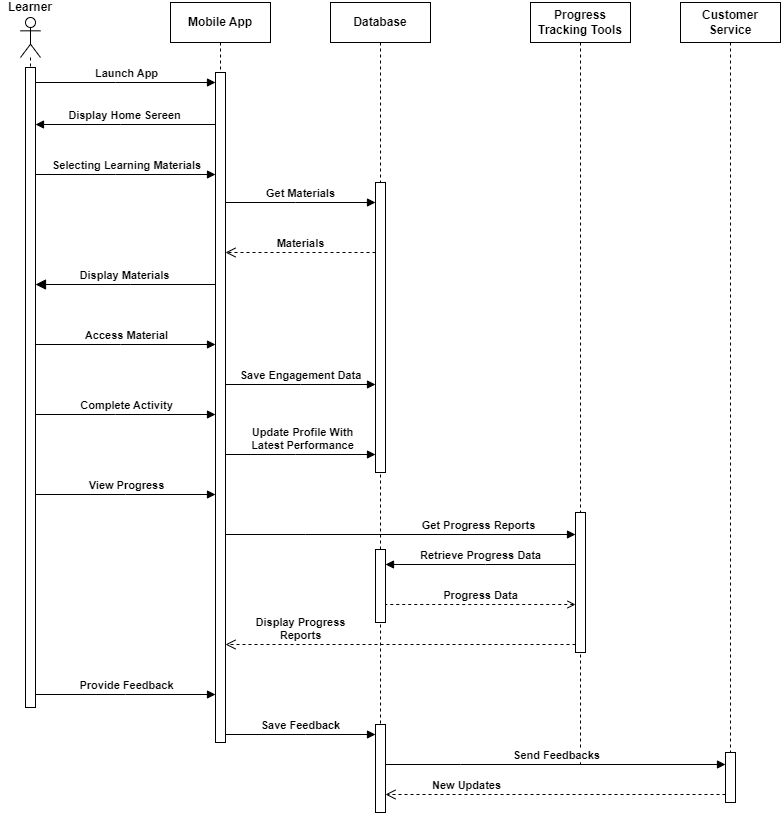

The diagram above was exported from draw.io. Its source (the exported page's mxGraphModel, read from the mxfile embedded in the PNG):
<mxGraphModel dx="1400" dy="707" grid="1" gridSize="10" guides="1" tooltips="1" connect="1" arrows="1" fold="1" page="1" pageScale="1" pageWidth="850" pageHeight="425" math="0" shadow="0">
  <root>
    <mxCell id="0" />
    <mxCell id="1" parent="0" />
    <mxCell id="3EfGNAa0pqCC7d4k3AOH-1" value="Mobile App" style="shape=umlLifeline;perimeter=lifelinePerimeter;whiteSpace=wrap;html=1;container=0;dropTarget=0;collapsible=0;recursiveResize=0;outlineConnect=0;portConstraint=eastwest;newEdgeStyle={&quot;edgeStyle&quot;:&quot;elbowEdgeStyle&quot;,&quot;elbow&quot;:&quot;vertical&quot;,&quot;curved&quot;:0,&quot;rounded&quot;:0};fontStyle=1" vertex="1" parent="1">
      <mxGeometry x="210" y="38" width="100" height="740" as="geometry" />
    </mxCell>
    <mxCell id="3EfGNAa0pqCC7d4k3AOH-2" value="" style="html=1;points=[];perimeter=orthogonalPerimeter;outlineConnect=0;targetShapes=umlLifeline;portConstraint=eastwest;newEdgeStyle={&quot;edgeStyle&quot;:&quot;elbowEdgeStyle&quot;,&quot;elbow&quot;:&quot;vertical&quot;,&quot;curved&quot;:0,&quot;rounded&quot;:0};" vertex="1" parent="3EfGNAa0pqCC7d4k3AOH-1">
      <mxGeometry x="45" y="70" width="10" height="670" as="geometry" />
    </mxCell>
    <mxCell id="3EfGNAa0pqCC7d4k3AOH-3" value="Database" style="shape=umlLifeline;perimeter=lifelinePerimeter;whiteSpace=wrap;html=1;container=0;dropTarget=0;collapsible=0;recursiveResize=0;outlineConnect=0;portConstraint=eastwest;newEdgeStyle={&quot;edgeStyle&quot;:&quot;elbowEdgeStyle&quot;,&quot;elbow&quot;:&quot;vertical&quot;,&quot;curved&quot;:0,&quot;rounded&quot;:0};fontStyle=1" vertex="1" parent="1">
      <mxGeometry x="370" y="38" width="100" height="802" as="geometry" />
    </mxCell>
    <mxCell id="3EfGNAa0pqCC7d4k3AOH-4" value="" style="html=1;points=[];perimeter=orthogonalPerimeter;outlineConnect=0;targetShapes=umlLifeline;portConstraint=eastwest;newEdgeStyle={&quot;edgeStyle&quot;:&quot;elbowEdgeStyle&quot;,&quot;elbow&quot;:&quot;vertical&quot;,&quot;curved&quot;:0,&quot;rounded&quot;:0};" vertex="1" parent="3EfGNAa0pqCC7d4k3AOH-3">
      <mxGeometry x="45" y="180" width="10" height="290" as="geometry" />
    </mxCell>
    <mxCell id="3EfGNAa0pqCC7d4k3AOH-34" value="" style="html=1;points=[];perimeter=orthogonalPerimeter;outlineConnect=0;targetShapes=umlLifeline;portConstraint=eastwest;newEdgeStyle={&quot;edgeStyle&quot;:&quot;elbowEdgeStyle&quot;,&quot;elbow&quot;:&quot;vertical&quot;,&quot;curved&quot;:0,&quot;rounded&quot;:0};" vertex="1" parent="3EfGNAa0pqCC7d4k3AOH-3">
      <mxGeometry x="45" y="547" width="10" height="73" as="geometry" />
    </mxCell>
    <mxCell id="3EfGNAa0pqCC7d4k3AOH-35" value="" style="html=1;points=[];perimeter=orthogonalPerimeter;outlineConnect=0;targetShapes=umlLifeline;portConstraint=eastwest;newEdgeStyle={&quot;edgeStyle&quot;:&quot;elbowEdgeStyle&quot;,&quot;elbow&quot;:&quot;vertical&quot;,&quot;curved&quot;:0,&quot;rounded&quot;:0};" vertex="1" parent="3EfGNAa0pqCC7d4k3AOH-3">
      <mxGeometry x="45" y="722" width="10" height="88" as="geometry" />
    </mxCell>
    <mxCell id="3EfGNAa0pqCC7d4k3AOH-5" value="Materials" style="html=1;verticalAlign=bottom;endArrow=open;dashed=1;endSize=8;edgeStyle=elbowEdgeStyle;elbow=vertical;curved=0;rounded=0;fontStyle=1;fontSize=11;" edge="1" parent="1" target="3EfGNAa0pqCC7d4k3AOH-2">
      <mxGeometry relative="1" as="geometry">
        <mxPoint x="270" y="288" as="targetPoint" />
        <Array as="points">
          <mxPoint x="345" y="288" />
        </Array>
        <mxPoint x="415" y="288" as="sourcePoint" />
      </mxGeometry>
    </mxCell>
    <mxCell id="3EfGNAa0pqCC7d4k3AOH-6" value="Progress Tracking Tools" style="shape=umlLifeline;perimeter=lifelinePerimeter;whiteSpace=wrap;html=1;container=0;dropTarget=0;collapsible=0;recursiveResize=0;outlineConnect=0;portConstraint=eastwest;newEdgeStyle={&quot;edgeStyle&quot;:&quot;elbowEdgeStyle&quot;,&quot;elbow&quot;:&quot;vertical&quot;,&quot;curved&quot;:0,&quot;rounded&quot;:0};fontStyle=1" vertex="1" parent="1">
      <mxGeometry x="570" y="38" width="100" height="762" as="geometry" />
    </mxCell>
    <mxCell id="3EfGNAa0pqCC7d4k3AOH-7" value="" style="html=1;points=[];perimeter=orthogonalPerimeter;outlineConnect=0;targetShapes=umlLifeline;portConstraint=eastwest;newEdgeStyle={&quot;edgeStyle&quot;:&quot;elbowEdgeStyle&quot;,&quot;elbow&quot;:&quot;vertical&quot;,&quot;curved&quot;:0,&quot;rounded&quot;:0};" vertex="1" parent="3EfGNAa0pqCC7d4k3AOH-6">
      <mxGeometry x="45" y="510" width="10" height="140" as="geometry" />
    </mxCell>
    <mxCell id="3EfGNAa0pqCC7d4k3AOH-8" value="" style="shape=umlLifeline;perimeter=lifelinePerimeter;whiteSpace=wrap;html=1;container=1;dropTarget=0;collapsible=0;recursiveResize=0;outlineConnect=0;portConstraint=eastwest;newEdgeStyle={&quot;curved&quot;:0,&quot;rounded&quot;:0};participant=umlActor;" vertex="1" parent="1">
      <mxGeometry x="60" y="53" width="20" height="687" as="geometry" />
    </mxCell>
    <mxCell id="3EfGNAa0pqCC7d4k3AOH-9" value="" style="html=1;points=[];perimeter=orthogonalPerimeter;outlineConnect=0;targetShapes=umlLifeline;portConstraint=eastwest;newEdgeStyle={&quot;edgeStyle&quot;:&quot;elbowEdgeStyle&quot;,&quot;elbow&quot;:&quot;vertical&quot;,&quot;curved&quot;:0,&quot;rounded&quot;:0};" vertex="1" parent="3EfGNAa0pqCC7d4k3AOH-8">
      <mxGeometry x="5" y="50" width="10" height="640" as="geometry" />
    </mxCell>
    <mxCell id="3EfGNAa0pqCC7d4k3AOH-10" value="Learner" style="text;strokeColor=none;align=center;fillColor=none;html=1;verticalAlign=middle;whiteSpace=wrap;rounded=0;fontStyle=1" vertex="1" parent="1">
      <mxGeometry x="40" y="38" width="60" height="10" as="geometry" />
    </mxCell>
    <mxCell id="3EfGNAa0pqCC7d4k3AOH-11" value="Launch App" style="html=1;verticalAlign=bottom;endArrow=block;edgeStyle=elbowEdgeStyle;elbow=vertical;curved=0;rounded=0;fontStyle=1;fontSize=11;" edge="1" parent="1" source="3EfGNAa0pqCC7d4k3AOH-9" target="3EfGNAa0pqCC7d4k3AOH-2">
      <mxGeometry relative="1" as="geometry">
        <mxPoint x="100" y="118" as="sourcePoint" />
        <Array as="points">
          <mxPoint x="155" y="118" />
        </Array>
        <mxPoint x="230" y="118" as="targetPoint" />
      </mxGeometry>
    </mxCell>
    <mxCell id="3EfGNAa0pqCC7d4k3AOH-12" value="Display Home Sereen" style="html=1;verticalAlign=bottom;endArrow=block;edgeStyle=elbowEdgeStyle;elbow=horizontal;curved=0;rounded=0;fontStyle=1;fontSize=11;" edge="1" parent="1" source="3EfGNAa0pqCC7d4k3AOH-2">
      <mxGeometry relative="1" as="geometry">
        <mxPoint x="250" y="160" as="sourcePoint" />
        <Array as="points">
          <mxPoint x="160" y="160" />
        </Array>
        <mxPoint x="75" y="160" as="targetPoint" />
        <mxPoint as="offset" />
      </mxGeometry>
    </mxCell>
    <mxCell id="3EfGNAa0pqCC7d4k3AOH-13" value="Selecting Learning Materials" style="html=1;verticalAlign=bottom;endArrow=block;edgeStyle=elbowEdgeStyle;elbow=horizontal;curved=0;rounded=0;fontStyle=1;fontSize=11;" edge="1" parent="1" target="3EfGNAa0pqCC7d4k3AOH-2">
      <mxGeometry relative="1" as="geometry">
        <mxPoint x="75" y="210" as="sourcePoint" />
        <Array as="points">
          <mxPoint x="155" y="210" />
        </Array>
        <mxPoint x="245" y="210" as="targetPoint" />
      </mxGeometry>
    </mxCell>
    <mxCell id="3EfGNAa0pqCC7d4k3AOH-14" value="Get Materials" style="html=1;verticalAlign=bottom;endArrow=block;edgeStyle=elbowEdgeStyle;elbow=vertical;curved=0;rounded=0;fontStyle=1;fontSize=11;" edge="1" parent="1" source="3EfGNAa0pqCC7d4k3AOH-2" target="3EfGNAa0pqCC7d4k3AOH-4">
      <mxGeometry relative="1" as="geometry">
        <mxPoint x="250" y="238" as="sourcePoint" />
        <Array as="points">
          <mxPoint x="335" y="238" />
        </Array>
        <mxPoint x="410" y="238" as="targetPoint" />
      </mxGeometry>
    </mxCell>
    <mxCell id="3EfGNAa0pqCC7d4k3AOH-15" value="Display Materials" style="html=1;verticalAlign=bottom;endArrow=block;endSize=8;edgeStyle=elbowEdgeStyle;elbow=vertical;curved=0;rounded=0;fontStyle=1;fontSize=11;endFill=1;" edge="1" parent="1" source="3EfGNAa0pqCC7d4k3AOH-2" target="3EfGNAa0pqCC7d4k3AOH-9">
      <mxGeometry relative="1" as="geometry">
        <mxPoint x="80" y="320" as="targetPoint" />
        <Array as="points">
          <mxPoint x="170" y="320" />
        </Array>
        <mxPoint x="240" y="320" as="sourcePoint" />
      </mxGeometry>
    </mxCell>
    <mxCell id="3EfGNAa0pqCC7d4k3AOH-16" value="Access Material" style="html=1;verticalAlign=bottom;endArrow=block;edgeStyle=elbowEdgeStyle;elbow=horizontal;curved=0;rounded=0;fontStyle=1;fontSize=11;" edge="1" parent="1" source="3EfGNAa0pqCC7d4k3AOH-9" target="3EfGNAa0pqCC7d4k3AOH-2">
      <mxGeometry relative="1" as="geometry">
        <mxPoint x="80" y="380" as="sourcePoint" />
        <Array as="points">
          <mxPoint x="160" y="380" />
        </Array>
        <mxPoint x="230" y="380" as="targetPoint" />
      </mxGeometry>
    </mxCell>
    <mxCell id="3EfGNAa0pqCC7d4k3AOH-17" value="Save Engagement Data" style="html=1;verticalAlign=bottom;endArrow=block;edgeStyle=elbowEdgeStyle;elbow=horizontal;curved=0;rounded=0;fontStyle=1;fontSize=11;" edge="1" parent="1" source="3EfGNAa0pqCC7d4k3AOH-2" target="3EfGNAa0pqCC7d4k3AOH-4">
      <mxGeometry relative="1" as="geometry">
        <mxPoint x="290" y="420" as="sourcePoint" />
        <Array as="points">
          <mxPoint x="340" y="420" />
        </Array>
        <mxPoint x="560" y="420" as="targetPoint" />
        <mxPoint as="offset" />
      </mxGeometry>
    </mxCell>
    <mxCell id="3EfGNAa0pqCC7d4k3AOH-18" value="Retrieve Progress Data" style="html=1;verticalAlign=bottom;endArrow=block;edgeStyle=elbowEdgeStyle;elbow=horizontal;curved=0;rounded=0;fontStyle=1;fontSize=11;" edge="1" parent="1">
      <mxGeometry relative="1" as="geometry">
        <mxPoint x="615" y="600" as="sourcePoint" />
        <Array as="points">
          <mxPoint x="525" y="600" />
        </Array>
        <mxPoint x="425" y="600" as="targetPoint" />
      </mxGeometry>
    </mxCell>
    <mxCell id="3EfGNAa0pqCC7d4k3AOH-19" value="Progress Data" style="html=1;verticalAlign=bottom;endArrow=none;dashed=1;endSize=8;edgeStyle=elbowEdgeStyle;elbow=vertical;curved=0;rounded=0;fontStyle=1;fontSize=11;startArrow=open;startFill=0;endFill=0;" edge="1" parent="1">
      <mxGeometry relative="1" as="geometry">
        <mxPoint x="425" y="640" as="targetPoint" />
        <Array as="points">
          <mxPoint x="520" y="640" />
        </Array>
        <mxPoint x="615" y="640" as="sourcePoint" />
      </mxGeometry>
    </mxCell>
    <mxCell id="3EfGNAa0pqCC7d4k3AOH-20" value="Display Progress&lt;br&gt;Reports" style="html=1;verticalAlign=bottom;endArrow=open;dashed=1;endSize=8;edgeStyle=elbowEdgeStyle;elbow=vertical;curved=0;rounded=0;fontStyle=1;fontSize=11;" edge="1" parent="1">
      <mxGeometry x="0.5714" relative="1" as="geometry">
        <mxPoint x="265" y="680" as="targetPoint" />
        <Array as="points">
          <mxPoint x="540" y="680" />
        </Array>
        <mxPoint x="615" y="680" as="sourcePoint" />
        <mxPoint as="offset" />
      </mxGeometry>
    </mxCell>
    <mxCell id="3EfGNAa0pqCC7d4k3AOH-22" value="Customer Service" style="shape=umlLifeline;perimeter=lifelinePerimeter;whiteSpace=wrap;html=1;container=0;dropTarget=0;collapsible=0;recursiveResize=0;outlineConnect=0;portConstraint=eastwest;newEdgeStyle={&quot;edgeStyle&quot;:&quot;elbowEdgeStyle&quot;,&quot;elbow&quot;:&quot;vertical&quot;,&quot;curved&quot;:0,&quot;rounded&quot;:0};fontStyle=1" vertex="1" parent="1">
      <mxGeometry x="720" y="38" width="100" height="800" as="geometry" />
    </mxCell>
    <mxCell id="3EfGNAa0pqCC7d4k3AOH-23" value="" style="html=1;points=[];perimeter=orthogonalPerimeter;outlineConnect=0;targetShapes=umlLifeline;portConstraint=eastwest;newEdgeStyle={&quot;edgeStyle&quot;:&quot;elbowEdgeStyle&quot;,&quot;elbow&quot;:&quot;vertical&quot;,&quot;curved&quot;:0,&quot;rounded&quot;:0};" vertex="1" parent="3EfGNAa0pqCC7d4k3AOH-22">
      <mxGeometry x="45" y="750" width="10" height="50" as="geometry" />
    </mxCell>
    <mxCell id="3EfGNAa0pqCC7d4k3AOH-24" value="Complete Activity" style="html=1;verticalAlign=bottom;endArrow=block;edgeStyle=elbowEdgeStyle;elbow=horizontal;curved=0;rounded=0;fontStyle=1;fontSize=11;" edge="1" parent="1" source="3EfGNAa0pqCC7d4k3AOH-9" target="3EfGNAa0pqCC7d4k3AOH-2">
      <mxGeometry relative="1" as="geometry">
        <mxPoint x="90" y="450" as="sourcePoint" />
        <Array as="points">
          <mxPoint x="155" y="450" />
        </Array>
        <mxPoint x="250" y="450" as="targetPoint" />
      </mxGeometry>
    </mxCell>
    <mxCell id="3EfGNAa0pqCC7d4k3AOH-25" value="Update Profile With &lt;br&gt;Latest Performance" style="html=1;verticalAlign=bottom;endArrow=block;edgeStyle=elbowEdgeStyle;elbow=horizontal;curved=0;rounded=0;fontStyle=1;fontSize=11;" edge="1" parent="1" source="3EfGNAa0pqCC7d4k3AOH-2" target="3EfGNAa0pqCC7d4k3AOH-4">
      <mxGeometry x="0.0323" relative="1" as="geometry">
        <mxPoint x="280" y="490" as="sourcePoint" />
        <Array as="points">
          <mxPoint x="335" y="490" />
        </Array>
        <mxPoint x="410" y="490" as="targetPoint" />
        <mxPoint as="offset" />
      </mxGeometry>
    </mxCell>
    <mxCell id="3EfGNAa0pqCC7d4k3AOH-28" value="Provide Feedback" style="html=1;verticalAlign=bottom;endArrow=block;edgeStyle=elbowEdgeStyle;elbow=horizontal;curved=0;rounded=0;fontStyle=1;fontSize=11;" edge="1" parent="1" source="3EfGNAa0pqCC7d4k3AOH-9" target="3EfGNAa0pqCC7d4k3AOH-2">
      <mxGeometry relative="1" as="geometry">
        <mxPoint x="80" y="730" as="sourcePoint" />
        <Array as="points">
          <mxPoint x="165" y="730" />
        </Array>
        <mxPoint x="250" y="730" as="targetPoint" />
      </mxGeometry>
    </mxCell>
    <mxCell id="3EfGNAa0pqCC7d4k3AOH-29" value="Save Feedback" style="html=1;verticalAlign=bottom;endArrow=block;edgeStyle=elbowEdgeStyle;elbow=horizontal;curved=0;rounded=0;fontStyle=1;fontSize=11;" edge="1" parent="1" source="3EfGNAa0pqCC7d4k3AOH-2" target="3EfGNAa0pqCC7d4k3AOH-35">
      <mxGeometry relative="1" as="geometry">
        <mxPoint x="270" y="770" as="sourcePoint" />
        <Array as="points">
          <mxPoint x="345" y="770" />
        </Array>
        <mxPoint x="400" y="770" as="targetPoint" />
        <mxPoint as="offset" />
      </mxGeometry>
    </mxCell>
    <mxCell id="3EfGNAa0pqCC7d4k3AOH-30" value="Send Feedbacks" style="html=1;verticalAlign=bottom;endArrow=block;edgeStyle=elbowEdgeStyle;elbow=horizontal;curved=0;rounded=0;fontStyle=1;fontSize=11;" edge="1" parent="1">
      <mxGeometry relative="1" as="geometry">
        <mxPoint x="425" y="800" as="sourcePoint" />
        <Array as="points">
          <mxPoint x="500" y="800" />
        </Array>
        <mxPoint x="765" y="800" as="targetPoint" />
        <mxPoint as="offset" />
      </mxGeometry>
    </mxCell>
    <mxCell id="3EfGNAa0pqCC7d4k3AOH-31" value="New Updates" style="html=1;verticalAlign=bottom;endArrow=open;dashed=1;endSize=8;edgeStyle=elbowEdgeStyle;elbow=vertical;curved=0;rounded=0;fontStyle=1;fontSize=11;" edge="1" parent="1" source="3EfGNAa0pqCC7d4k3AOH-23" target="3EfGNAa0pqCC7d4k3AOH-35">
      <mxGeometry x="0.5211" relative="1" as="geometry">
        <mxPoint x="430" y="830" as="targetPoint" />
        <Array as="points">
          <mxPoint x="695" y="830" />
        </Array>
        <mxPoint x="760" y="830" as="sourcePoint" />
        <mxPoint as="offset" />
      </mxGeometry>
    </mxCell>
    <mxCell id="3EfGNAa0pqCC7d4k3AOH-32" value="View Progress" style="html=1;verticalAlign=bottom;endArrow=block;edgeStyle=elbowEdgeStyle;elbow=horizontal;curved=0;rounded=0;fontStyle=1;fontSize=11;" edge="1" parent="1" source="3EfGNAa0pqCC7d4k3AOH-9" target="3EfGNAa0pqCC7d4k3AOH-2">
      <mxGeometry relative="1" as="geometry">
        <mxPoint x="80" y="530" as="sourcePoint" />
        <Array as="points">
          <mxPoint x="165" y="530" />
        </Array>
        <mxPoint x="250" y="530" as="targetPoint" />
      </mxGeometry>
    </mxCell>
    <mxCell id="3EfGNAa0pqCC7d4k3AOH-33" value="Get Progress Reports" style="html=1;verticalAlign=bottom;endArrow=block;edgeStyle=elbowEdgeStyle;elbow=horizontal;curved=0;rounded=0;fontStyle=1;fontSize=11;" edge="1" parent="1" source="3EfGNAa0pqCC7d4k3AOH-2" target="3EfGNAa0pqCC7d4k3AOH-7">
      <mxGeometry x="0.4493" relative="1" as="geometry">
        <mxPoint x="270" y="570" as="sourcePoint" />
        <Array as="points">
          <mxPoint x="345" y="570" />
        </Array>
        <mxPoint x="560" y="570" as="targetPoint" />
        <mxPoint as="offset" />
      </mxGeometry>
    </mxCell>
  </root>
</mxGraphModel>